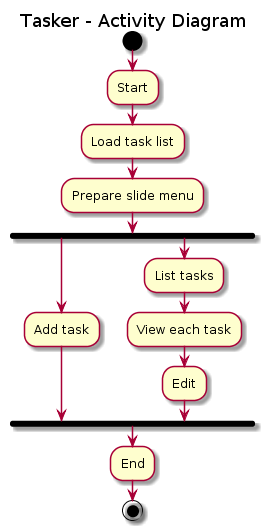

The diagram above was rendered by PlantUML. Its source (embedded in the PNG):
@startuml
title Tasker - Activity Diagram 


start

:Start;

:Load task list;

:Prepare slide menu;

fork
    :Add task;
fork again
    :List tasks;
    :View each task;
    :Edit;
end fork

:End;

stop
@enduml